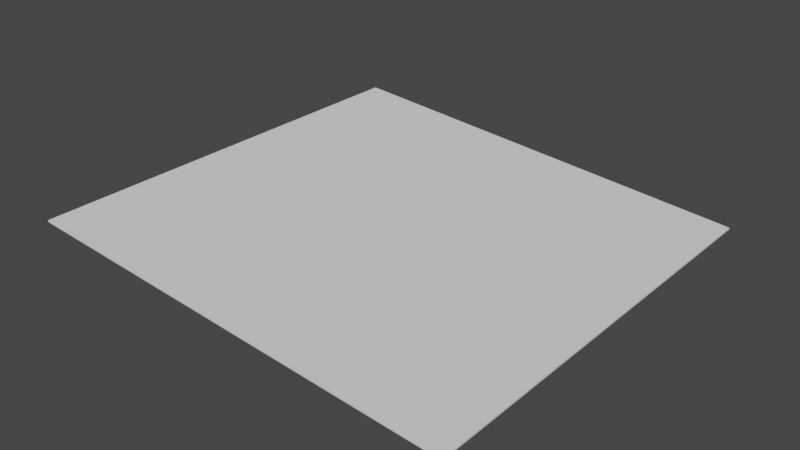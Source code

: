 # Source: Straight_Beach.blend  (saved by Blender 3.1.7; exported with 4.5.12 LTS)
import bpy
from mathutils import Matrix  # noqa: F401  (used for matrix-valued properties, if any)

bpy.ops.wm.read_factory_settings(use_empty=True)
scene = bpy.context.scene
scene.name = 'Scene'

# ---- collections
col_collection = bpy.data.collections.new('Collection'); scene.collection.children.link(col_collection)

# ---- world
world_world = bpy.data.worlds.new('World'); scene.world = world_world
world_world.use_nodes = True; world_world.node_tree.nodes.clear()
_N = world_world.node_tree.nodes; _L = world_world.node_tree.links
n0 = _N.new('ShaderNodeOutputWorld'); n0.name = 'World Output'; n0.location = (300, 300)
n1 = _N.new('ShaderNodeBackground'); n1.name = 'Background'; n1.location = (10, 300)
n1.inputs[0].default_value = (0.05088, 0.05088, 0.05088, 1.0)
_L.new(n1.outputs[0], n0.inputs[0])
n0.is_active_output = True
world_world.color = (0.05088, 0.05088, 0.05088)
world_world.use_sun_shadow = False
world_world.sun_shadow_jitter_overblur = 0.0

# ---- meshes
me_cube_001 = bpy.data.meshes.new('Cube.001')
me_cube_001.from_pydata([(-6.0, -6.0, -1.0), (-6.0, -6.0, -0.95), (-6.0, 6.0, 0.0), (-6.0, 6.0, 0.05), (6.0, -6.0, -1.0), (6.0, -6.0, -0.95), (6.0, 6.0, 0.0), (6.0, 6.0, 0.05)], [], [(0, 1, 3, 2), (2, 3, 7, 6), (6, 7, 5, 4), (4, 5, 1, 0), (2, 6, 4, 0), (7, 3, 1, 5)])
_uv = me_cube_001.uv_layers.new(name='UVMap')
_uv.uv.foreach_set('vector', [0.375, 0.0, 0.625, 0.0, 0.625, 0.25, 0.375, 0.25, 0.375, 0.25, 0.625, 0.25, 0.625, 0.5, 0.375, 0.5, 0.375, 0.5, 0.625, 0.5, 0.625, 0.75, 0.375, 0.75, 0.375, 0.75, 0.625, 0.75, 0.625, 1.0, 0.375, 1.0, 0.125, 0.5, 0.375, 0.5, 0.375, 0.75, 0.125, 0.75, 0.625, 0.5, 0.875, 0.5, 0.875, 0.75, 0.625, 0.75])
me_cube_001.use_remesh_fix_poles = True
me_cube_001.use_remesh_preserve_attributes = False
me_cube_001.update()

# ---- objects
ob_cube = bpy.data.objects.new('Cube', me_cube_001)

# ---- transforms, parenting, visibility, modifiers, constraints
ob_cube.location = (0.0, 0.0, 0.0)
ob_cube.rotation_euler = (0.0, -0.0, 1.571)

# ---- collection membership
col_collection.objects.link(ob_cube)

# ---- scene / render settings (as saved in the file)
scene.frame_start = 1; scene.frame_end = 250; scene.frame_set(1)
scene.render.engine = 'BLENDER_EEVEE_NEXT'
scene.cycles.sampling_pattern = 'TABULATED_SOBOL'
scene.cycles.use_light_tree = False
scene.view_settings.view_transform = 'Filmic'
bpy.context.view_layer.update()

# ---- added for rendering (the .blend has no active camera and no usable light): camera, sun
cam_auto = bpy.data.cameras.new('AutoCamera')
cam_auto.lens = 50.0
cam_auto.sensor_width = 36.0
cam_auto.clip_end = 1000.0
ob_auto_camera = bpy.data.objects.new('AutoCamera', cam_auto)
scene.collection.objects.link(ob_auto_camera)
ob_auto_camera.location = (15.7316, -18.8779, 12.1103)
ob_auto_camera.rotation_euler = (1.09748, -7.21219e-08, 0.694738)
scene.camera = ob_auto_camera
light_auto_sun = bpy.data.lights.new('AutoSun', 'SUN')
light_auto_sun.energy = 3.0
light_auto_sun.angle = 0.0523599
ob_auto_sun = bpy.data.objects.new('AutoSun', light_auto_sun)
scene.collection.objects.link(ob_auto_sun)
ob_auto_sun.rotation_euler = (0.872665, 0.174533, 0.523599)
bpy.context.view_layer.update()
